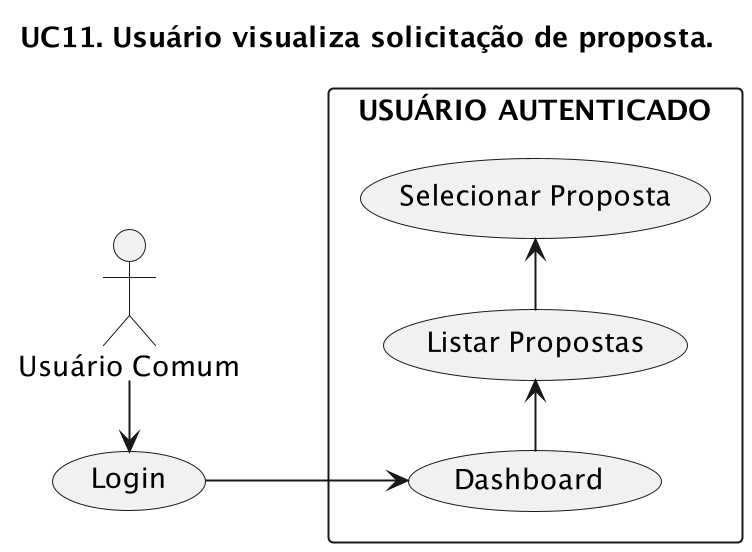

The diagram above was rendered by PlantUML. Its source (embedded in the PNG):
@startuml
left to right direction
title "UC11. Usuário visualiza solicitação de proposta."
scale 2

User as "Usuário Comum"

rectangle "USUÁRIO AUTENTICADO" {
    (Listar Propostas) as lista
    (Dashboard) as VerEmpresas
    (Selecionar Proposta) as proposta
}

(Login) as Login

User -r--> Login
Login --> VerEmpresas
VerEmpresas -r--> lista
lista -r--> proposta
@enduml